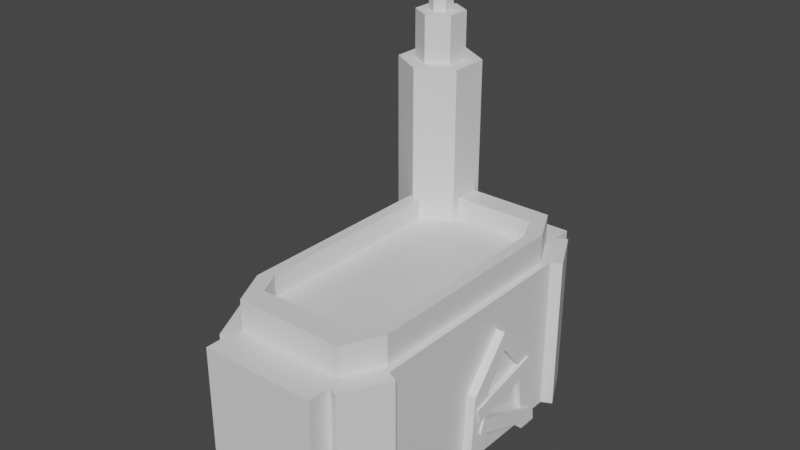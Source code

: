 # Source: untitled.blend  (saved by Blender 2.92.15; exported with 4.5.12 LTS)
import bpy
from mathutils import Matrix  # noqa: F401  (used for matrix-valued properties, if any)

bpy.ops.wm.read_factory_settings(use_empty=True)
scene = bpy.context.scene
scene.name = 'Scene'

# ---- collections
col_collection = bpy.data.collections.new('Collection'); scene.collection.children.link(col_collection)

# ---- materials (node trees are filled in below, after node groups)
mat_material = bpy.data.materials.new('Material')
mat_material.alpha_threshold = 0.0
mat_material.use_transparent_shadow = False
mat_material.line_color = (0.0, 0.0, 0.0, 1.0)

# ---- material node trees
mat_material.use_nodes = True; mat_material.node_tree.nodes.clear()
_N = mat_material.node_tree.nodes; _L = mat_material.node_tree.links
n0 = _N.new('ShaderNodeOutputMaterial'); n0.name = 'Material Output'; n0.location = (300, 300)
n1 = _N.new('ShaderNodeBsdfPrincipled'); n1.name = 'Principled BSDF'; n1.location = (10, 300)
n1.distribution = 'GGX'
n1.subsurface_method = 'BURLEY'
n1.inputs[2].default_value = 0.4
n1.inputs[3].default_value = 1.45
n1.inputs[27].default_value = (0.0, 0.0, 0.0, 1.0)
n1.inputs[28].default_value = 1.0
_L.new(n1.outputs[0], n0.inputs[0])
n0.is_active_output = True

# ---- world
world_world = bpy.data.worlds.new('World'); scene.world = world_world
world_world.use_nodes = True; world_world.node_tree.nodes.clear()
_N = world_world.node_tree.nodes; _L = world_world.node_tree.links
n0 = _N.new('ShaderNodeOutputWorld'); n0.name = 'World Output'; n0.location = (300, 300)
n1 = _N.new('ShaderNodeBackground'); n1.name = 'Background'; n1.location = (10, 300)
n1.inputs[0].default_value = (0.05088, 0.05088, 0.05088, 1.0)
_L.new(n1.outputs[0], n0.inputs[0])
n0.is_active_output = True
world_world.color = (0.05088, 0.05088, 0.05088)
world_world.use_sun_shadow = False
world_world.sun_shadow_jitter_overblur = 0.0

# ---- meshes
me_cube = bpy.data.meshes.new('Cube')
me_cube.from_pydata([(0.9139, 0.6832, 9.06), (0.6832, 0.9139, 9.06), (0.7189, 1.0, -1.0), (1.0, 0.7189, -1.0), (0.6832, -0.9139, 9.06), (0.9139, -0.6832, 9.06), (1.0, -0.7189, -1.0), (0.7189, -1.0, -1.0), (-0.6832, 0.9139, 9.06), (-0.9139, 0.6832, 9.06), (-1.0, 0.7189, -1.0), (-0.7189, 1.0, -1.0), (-0.9139, -0.6832, 9.06), (-0.6832, -0.9139, 9.06), (-0.7189, -1.0, -1.0), (-1.0, -0.7189, -1.0), (1.133, -0.7519, 9.06), (0.8519, -1.033, 9.06), (0.8519, -1.033, -1.0), (1.133, -0.7519, -1.0), (0.8465, 1.032, 9.06), (1.128, 0.7506, 9.06), (1.128, 0.7506, -1.0), (0.8465, 1.032, -1.0), (-1.08, -0.7387, -1.0), (-0.7986, -1.02, -1.0), (-0.7986, -1.02, 9.06), (-1.08, -0.7387, 9.06), (-0.7189, -1.146, -1.0), (-0.7189, -1.146, 9.06), (0.7189, -1.146, 9.06), (0.7189, -1.146, -1.0), (0.7189, 1.12, -1.0), (0.7189, 1.12, 9.06), (-0.7189, 1.12, 9.06), (-0.7189, 1.12, -1.0), (0.7189, 1.0, 9.06), (1.0, 0.7189, 9.06), (-0.7189, -1.0, 9.06), (-1.0, -0.7189, 9.06), (1.0, -0.7189, 9.06), (0.7189, -1.0, 9.06), (-1.0, 0.7189, 9.06), (-0.7189, 1.0, 9.06), (0.6242, 0.7715, 10.92), (0.7715, 0.6242, 10.92), (-0.6242, -0.7715, 10.92), (-0.7715, -0.6242, 10.92), (0.7715, -0.6242, 10.92), (0.6242, -0.7715, 10.92), (-0.7715, 0.6242, 10.92), (-0.6242, 0.7715, 10.92), (0.6832, 0.9139, 10.92), (0.9139, 0.6832, 10.92), (-0.6832, -0.9139, 10.92), (-0.9139, -0.6832, 10.92), (0.9139, -0.6832, 10.92), (0.6832, -0.9139, 10.92), (-0.9139, 0.6832, 10.92), (-0.6832, 0.9139, 10.92), (0.6242, 0.7715, 9.536), (0.7715, 0.6242, 9.536), (-0.6242, -0.7715, 9.536), (-0.7715, -0.6242, 9.536), (0.7715, -0.6242, 9.536), (0.6242, -0.7715, 9.536), (-0.7715, 0.6242, 9.536), (-0.6242, 0.7715, 9.536)], [], [(10, 11, 2, 3, 6, 7, 14, 15), (15, 39, 42, 10), (38, 14, 28, 29), (13, 4, 57, 54), (3, 37, 40, 6), (2, 36, 20, 23), (14, 38, 26, 25), (7, 6, 19, 18), (43, 11, 10, 42), (2, 11, 35, 32), (17, 18, 19, 16), (40, 41, 17, 16), (6, 40, 16, 19), (41, 7, 18, 17), (21, 22, 23, 20), (37, 3, 22, 21), (3, 2, 23, 22), (36, 37, 21, 20), (25, 26, 27, 24), (38, 39, 27, 26), (15, 14, 25, 24), (39, 15, 24, 27), (31, 30, 29, 28), (14, 7, 31, 28), (41, 38, 29, 30), (7, 41, 30, 31), (35, 34, 33, 32), (36, 2, 32, 33), (43, 36, 33, 34), (11, 43, 34, 35), (1, 0, 37, 36), (13, 12, 39, 38), (5, 4, 41, 40), (9, 8, 43, 42), (8, 1, 36, 43), (0, 5, 40, 37), (12, 9, 42, 39), (4, 13, 38, 41), (50, 47, 63, 66), (5, 0, 53, 56), (8, 9, 58, 59), (12, 13, 54, 55), (9, 12, 55, 58), (1, 8, 59, 52), (4, 5, 56, 57), (0, 1, 52, 53), (44, 45, 53, 52), (46, 47, 55, 54), (48, 49, 57, 56), (50, 51, 59, 58), (51, 44, 52, 59), (45, 48, 56, 53), (47, 50, 58, 55), (49, 46, 54, 57), (61, 60, 67, 66, 63, 62, 65, 64), (44, 51, 67, 60), (49, 48, 64, 65), (45, 44, 60, 61), (46, 49, 65, 62), (48, 45, 61, 64), (51, 50, 66, 67), (47, 46, 62, 63)])
_uv = me_cube.uv_layers.new(name='UVMap')
_uv.uv.foreach_set('vector', [0.125, 0.5351, 0.1601, 0.5, 0.3399, 0.5, 0.375, 0.5351, 0.375, 0.7149, 0.3399, 0.75, 0.1601, 0.75, 0.125, 0.7149, 0.375, 0.03514, 0.625, 0.03514, 0.625, 0.2149, 0.375, 0.2149, 0.625, 0.9649, 0.375, 0.9649, 0.375, 0.9649, 0.625, 0.9649, 0.8354, 0.7392, 0.6646, 0.7392, 0.6646, 0.7392, 0.8354, 0.7392, 0.375, 0.5351, 0.625, 0.5351, 0.625, 0.7149, 0.375, 0.7149, 0.375, 0.4649, 0.625, 0.4649, 0.625, 0.4649, 0.375, 0.4649, 0.375, 0.9649, 0.625, 0.9649, 0.625, 0.9649, 0.375, 0.9649, 0.3399, 0.75, 0.375, 0.7149, 0.375, 0.7149, 0.3399, 0.75, 0.625, 0.2851, 0.375, 0.2851, 0.375, 0.2149, 0.625, 0.2149, 0.3399, 0.5, 0.1601, 0.5, 0.1601, 0.5, 0.3399, 0.5, 0.625, 0.7851, 0.375, 0.7851, 0.375, 0.7149, 0.625, 0.7149, 0.625, 0.7149, 0.6601, 0.75, 0.6601, 0.75, 0.625, 0.7149, 0.375, 0.7149, 0.625, 0.7149, 0.625, 0.7149, 0.375, 0.7149, 0.625, 0.7851, 0.375, 0.7851, 0.375, 0.7851, 0.625, 0.7851, 0.625, 0.5351, 0.375, 0.5351, 0.375, 0.4649, 0.625, 0.4649, 0.625, 0.5351, 0.375, 0.5351, 0.375, 0.5351, 0.625, 0.5351, 0.375, 0.5351, 0.3399, 0.5, 0.3399, 0.5, 0.375, 0.5351, 0.6601, 0.5, 0.625, 0.5351, 0.625, 0.5351, 0.6601, 0.5, 0.375, 0.0, 0.625, 0.0, 0.625, 0.03514, 0.375, 0.03514, 0.8399, 0.75, 0.875, 0.7149, 0.875, 0.7149, 0.8399, 0.75, 0.125, 0.7149, 0.1601, 0.75, 0.1601, 0.75, 0.125, 0.7149, 0.625, 0.03514, 0.375, 0.03514, 0.375, 0.03514, 0.625, 0.03514, 0.375, 0.7851, 0.625, 0.7851, 0.625, 0.9649, 0.375, 0.9649, 0.1601, 0.75, 0.3399, 0.75, 0.3399, 0.75, 0.1601, 0.75, 0.6601, 0.75, 0.8399, 0.75, 0.8399, 0.75, 0.6601, 0.75, 0.375, 0.7851, 0.625, 0.7851, 0.625, 0.7851, 0.375, 0.7851, 0.375, 0.2851, 0.625, 0.2851, 0.625, 0.4649, 0.375, 0.4649, 0.625, 0.4649, 0.375, 0.4649, 0.375, 0.4649, 0.625, 0.4649, 0.8399, 0.5, 0.6601, 0.5, 0.6601, 0.5, 0.8399, 0.5, 0.375, 0.2851, 0.625, 0.2851, 0.625, 0.2851, 0.375, 0.2851, 0.6646, 0.5108, 0.6358, 0.5396, 0.625, 0.5351, 0.6601, 0.5, 0.8354, 0.7392, 0.8642, 0.7104, 0.875, 0.7149, 0.8399, 0.75, 0.6358, 0.7104, 0.6646, 0.7392, 0.6601, 0.75, 0.625, 0.7149, 0.8642, 0.5396, 0.8354, 0.5108, 0.8399, 0.5, 0.875, 0.5351, 0.8354, 0.5108, 0.6646, 0.5108, 0.6601, 0.5, 0.8399, 0.5, 0.6358, 0.5396, 0.6358, 0.7104, 0.625, 0.7149, 0.625, 0.5351, 0.8642, 0.7104, 0.8642, 0.5396, 0.875, 0.5351, 0.875, 0.7149, 0.6646, 0.7392, 0.8354, 0.7392, 0.8399, 0.75, 0.6601, 0.75, 0.8464, 0.547, 0.8464, 0.703, 0.8464, 0.703, 0.8464, 0.547, 0.6358, 0.7104, 0.6358, 0.5396, 0.6358, 0.5396, 0.6358, 0.7104, 0.8354, 0.5108, 0.8642, 0.5396, 0.8642, 0.5396, 0.8354, 0.5108, 0.8642, 0.7104, 0.8354, 0.7392, 0.8354, 0.7392, 0.8642, 0.7104, 0.8642, 0.5396, 0.8642, 0.7104, 0.8642, 0.7104, 0.8642, 0.5396, 0.6646, 0.5108, 0.8354, 0.5108, 0.8354, 0.5108, 0.6646, 0.5108, 0.6646, 0.7392, 0.6358, 0.7104, 0.6358, 0.7104, 0.6646, 0.7392, 0.6358, 0.5396, 0.6646, 0.5108, 0.6646, 0.5108, 0.6358, 0.5396, 0.672, 0.5286, 0.6536, 0.547, 0.6358, 0.5396, 0.6646, 0.5108, 0.828, 0.7214, 0.8464, 0.703, 0.8642, 0.7104, 0.8354, 0.7392, 0.6536, 0.703, 0.672, 0.7214, 0.6646, 0.7392, 0.6358, 0.7104, 0.8464, 0.547, 0.828, 0.5286, 0.8354, 0.5108, 0.8642, 0.5396, 0.828, 0.5286, 0.672, 0.5286, 0.6646, 0.5108, 0.8354, 0.5108, 0.6536, 0.547, 0.6536, 0.703, 0.6358, 0.7104, 0.6358, 0.5396, 0.8464, 0.703, 0.8464, 0.547, 0.8642, 0.5396, 0.8642, 0.7104, 0.672, 0.7214, 0.828, 0.7214, 0.8354, 0.7392, 0.6646, 0.7392, 0.6536, 0.547, 0.672, 0.5286, 0.828, 0.5286, 0.8464, 0.547, 0.8464, 0.703, 0.828, 0.7214, 0.672, 0.7214, 0.6536, 0.703, 0.672, 0.5286, 0.828, 0.5286, 0.828, 0.5286, 0.672, 0.5286, 0.672, 0.7214, 0.6536, 0.703, 0.6536, 0.703, 0.672, 0.7214, 0.6536, 0.547, 0.672, 0.5286, 0.672, 0.5286, 0.6536, 0.547, 0.828, 0.7214, 0.672, 0.7214, 0.672, 0.7214, 0.828, 0.7214, 0.6536, 0.703, 0.6536, 0.547, 0.6536, 0.547, 0.6536, 0.703, 0.828, 0.5286, 0.8464, 0.547, 0.8464, 0.547, 0.828, 0.5286, 0.8464, 0.703, 0.828, 0.7214, 0.828, 0.7214, 0.8464, 0.703])
me_cube.materials.append(mat_material)
me_cube.use_remesh_preserve_volume = False
me_cube.use_remesh_preserve_attributes = False
me_cube.use_mirror_vertex_groups = False
me_cube.update()
me_cylinder = bpy.data.meshes.new('Cylinder')
me_cylinder.from_pydata([(0.0, 1.0, -1.0), (1.381e-08, 0.5987, 19.4), (0.866, 0.5, -1.0), (0.5185, 0.2994, 19.4), (0.866, -0.5, -1.0), (0.5185, -0.2994, 19.4), (-8.742e-08, -1.0, -1.0), (-4.6e-08, -0.5987, 19.4), (-0.866, -0.5, -1.0), (-0.5185, -0.2994, 19.4), (-0.866, 0.5, -1.0), (-0.5185, 0.2994, 19.4), (0.866, 0.5, 19.4), (0.0, 1.0, 19.4), (0.866, -0.5, 19.4), (-8.742e-08, -1.0, 19.4), (-0.866, -0.5, 19.4), (-0.866, 0.5, 19.4), (0.2494, 0.144, 22.38), (-2.091e-07, 0.2879, 22.38), (0.2494, -0.144, 22.38), (-2.368e-07, -0.2879, 22.38), (-0.2494, -0.144, 22.38), (-0.2494, 0.144, 22.38), (0.5185, 0.2994, 22.38), (-2.198e-07, 0.5987, 22.38), (0.5185, -0.2994, 22.38), (-2.796e-07, -0.5987, 22.38), (-0.5185, -0.2994, 22.38), (-0.5185, 0.2994, 22.38), (0.2494, 0.144, 26.53), (2.609e-06, 0.2879, 26.53), (0.2494, -0.144, 26.53), (2.581e-06, -0.2879, 26.53), (-0.2493, -0.144, 26.53), (-0.2493, 0.144, 26.53)], [], [(0, 13, 12, 2), (2, 12, 14, 4), (4, 14, 15, 6), (6, 15, 16, 8), (1, 11, 29, 25), (8, 16, 17, 10), (10, 17, 13, 0), (0, 2, 4, 6, 8, 10), (1, 3, 12, 13), (3, 5, 14, 12), (5, 7, 15, 14), (7, 9, 16, 15), (9, 11, 17, 16), (11, 1, 13, 17), (19, 23, 35, 31), (9, 7, 27, 28), (5, 3, 24, 26), (11, 9, 28, 29), (7, 5, 26, 27), (3, 1, 25, 24), (19, 18, 24, 25), (18, 20, 26, 24), (20, 21, 27, 26), (21, 22, 28, 27), (22, 23, 29, 28), (23, 19, 25, 29), (30, 31, 35, 34, 33, 32), (22, 21, 33, 34), (20, 18, 30, 32), (23, 22, 34, 35), (21, 20, 32, 33), (18, 19, 31, 30)])
_uv = me_cylinder.uv_layers.new(name='UVMap')
_uv.uv.foreach_set('vector', [1.0, 0.5, 1.0, 1.0, 0.8333, 1.0, 0.8333, 0.5, 0.8333, 0.5, 0.8333, 1.0, 0.6667, 1.0, 0.6667, 0.5, 0.6667, 0.5, 0.6667, 1.0, 0.5, 1.0, 0.5, 0.5, 0.5, 0.5, 0.5, 1.0, 0.3333, 1.0, 0.3333, 0.5, 0.25, 0.3937, 0.1256, 0.3218, 0.1256, 0.3218, 0.25, 0.3937, 0.3333, 0.5, 0.3333, 1.0, 0.1667, 1.0, 0.1667, 0.5, 0.1667, 0.5, 0.1667, 1.0, -8.941e-08, 1.0, -8.941e-08, 0.5, 0.75, 0.49, 0.9578, 0.37, 0.9578, 0.13, 0.75, 0.01, 0.5422, 0.13, 0.5422, 0.37, 0.25, 0.3937, 0.3744, 0.3218, 0.4578, 0.37, 0.25, 0.49, 0.3744, 0.3218, 0.3744, 0.1782, 0.4578, 0.13, 0.4578, 0.37, 0.3744, 0.1782, 0.25, 0.1063, 0.25, 0.01, 0.4578, 0.13, 0.25, 0.1063, 0.1256, 0.1782, 0.04215, 0.13, 0.25, 0.01, 0.1256, 0.1782, 0.1256, 0.3218, 0.04215, 0.37, 0.04215, 0.13, 0.1256, 0.3218, 0.25, 0.3937, 0.25, 0.49, 0.04215, 0.37, 0.25, 0.3191, 0.1902, 0.2846, 0.1902, 0.2846, 0.25, 0.3191, 0.1256, 0.1782, 0.25, 0.1063, 0.25, 0.1063, 0.1256, 0.1782, 0.3744, 0.1782, 0.3744, 0.3218, 0.3744, 0.3218, 0.3744, 0.1782, 0.1256, 0.3218, 0.1256, 0.1782, 0.1256, 0.1782, 0.1256, 0.3218, 0.25, 0.1063, 0.3744, 0.1782, 0.3744, 0.1782, 0.25, 0.1063, 0.3744, 0.3218, 0.25, 0.3937, 0.25, 0.3937, 0.3744, 0.3218, 0.25, 0.3191, 0.3098, 0.2846, 0.3744, 0.3218, 0.25, 0.3937, 0.3098, 0.2846, 0.3098, 0.2154, 0.3744, 0.1782, 0.3744, 0.3218, 0.3098, 0.2154, 0.25, 0.1809, 0.25, 0.1063, 0.3744, 0.1782, 0.25, 0.1809, 0.1902, 0.2154, 0.1256, 0.1782, 0.25, 0.1063, 0.1902, 0.2154, 0.1902, 0.2846, 0.1256, 0.3218, 0.1256, 0.1782, 0.1902, 0.2846, 0.25, 0.3191, 0.25, 0.3937, 0.1256, 0.3218, 0.3098, 0.2846, 0.25, 0.3191, 0.1902, 0.2846, 0.1902, 0.2154, 0.25, 0.1809, 0.3098, 0.2154, 0.1902, 0.2154, 0.25, 0.1809, 0.25, 0.1809, 0.1902, 0.2154, 0.3098, 0.2154, 0.3098, 0.2846, 0.3098, 0.2846, 0.3098, 0.2154, 0.1902, 0.2846, 0.1902, 0.2154, 0.1902, 0.2154, 0.1902, 0.2846, 0.25, 0.1809, 0.3098, 0.2154, 0.3098, 0.2154, 0.25, 0.1809, 0.3098, 0.2846, 0.25, 0.3191, 0.25, 0.3191, 0.3098, 0.2846])
me_cylinder.use_remesh_fix_poles = True
me_cylinder.use_remesh_preserve_attributes = False
me_cylinder.use_mirror_vertex_groups = False
me_cylinder.update()
me_cube_001 = bpy.data.meshes.new('Cube.001')
me_cube_001.from_pydata([(-1.0, -1.0, -1.0), (-1.0, -1.959, 6.531), (-1.0, 1.0, -1.0), (-1.0, 0.04053, 6.531), (1.0, -1.0, -1.0), (1.0, -1.959, 6.531), (1.0, 1.0, -1.0), (1.0, 0.04053, 6.531), (-1.0, -4.418, 9.604), (-1.0, -4.593, 11.6), (1.0, -4.593, 11.6), (1.0, -4.418, 9.604), (-1.0, -6.694, 6.613), (-1.0, -8.689, 6.758), (1.0, -8.689, 6.758), (1.0, -6.694, 6.613), (-1.0, -7.25, -1.001), (-1.0, -9.25, -1.009), (1.0, -9.25, -1.009), (1.0, -7.25, -1.001)], [], [(0, 1, 3, 2), (2, 3, 7, 6), (6, 7, 5, 4), (4, 5, 1, 0), (2, 6, 4, 0), (7, 3, 9, 10), (11, 10, 14, 15), (5, 7, 10, 11), (3, 1, 8, 9), (1, 5, 11, 8), (12, 15, 19, 16), (9, 8, 12, 13), (8, 11, 15, 12), (10, 9, 13, 14), (18, 17, 16, 19), (14, 13, 17, 18), (15, 14, 18, 19), (13, 12, 16, 17)])
_uv = me_cube_001.uv_layers.new(name='UVMap')
_uv.uv.foreach_set('vector', [0.375, 0.0, 0.625, 0.0, 0.625, 0.25, 0.375, 0.25, 0.375, 0.25, 0.625, 0.25, 0.625, 0.5, 0.375, 0.5, 0.375, 0.5, 0.625, 0.5, 0.625, 0.75, 0.375, 0.75, 0.375, 0.75, 0.625, 0.75, 0.625, 1.0, 0.375, 1.0, 0.125, 0.5, 0.375, 0.5, 0.375, 0.75, 0.125, 0.75, 0.625, 0.5, 0.625, 0.25, 0.625, 0.25, 0.625, 0.5, 0.625, 0.75, 0.625, 0.5, 0.625, 0.5, 0.625, 0.75, 0.625, 0.75, 0.625, 0.5, 0.625, 0.5, 0.625, 0.75, 0.625, 0.25, 0.625, 0.0, 0.625, 0.0, 0.625, 0.25, 0.625, 1.0, 0.625, 0.75, 0.625, 0.75, 0.625, 1.0, 0.625, 1.0, 0.625, 0.75, 0.625, 0.75, 0.625, 1.0, 0.625, 0.25, 0.625, 0.0, 0.625, 0.0, 0.625, 0.25, 0.625, 1.0, 0.625, 0.75, 0.625, 0.75, 0.625, 1.0, 0.625, 0.5, 0.625, 0.25, 0.625, 0.25, 0.625, 0.5, 0.625, 0.5, 0.875, 0.5, 0.875, 0.75, 0.625, 0.75, 0.625, 0.5, 0.625, 0.25, 0.625, 0.25, 0.625, 0.5, 0.625, 0.75, 0.625, 0.5, 0.625, 0.5, 0.625, 0.75, 0.625, 0.25, 0.625, 0.0, 0.625, 0.0, 0.625, 0.25])
me_cube_001.use_remesh_fix_poles = True
me_cube_001.use_remesh_preserve_attributes = False
me_cube_001.use_mirror_vertex_groups = False
me_cube_001.update()
me_plane = bpy.data.meshes.new('Plane')
me_plane.from_pydata([(-3.7, -1.546, -0.3329), (1.0, -2.344, 0.0), (-3.612, 2.062, -0.3221), (1.043, 2.74, 0.005294), (-6.053, 0.14, -0.6229)], [], [(0, 1, 3, 2, 4)])
_uv = me_plane.uv_layers.new(name='UVMap')
_uv.uv.foreach_set('vector', [0.0, 0.0, 1.0, 0.0, 1.0, 1.0, 0.0, 1.0, 0.0, 0.5])
me_plane.use_remesh_fix_poles = True
me_plane.use_remesh_preserve_attributes = False
me_plane.use_mirror_vertex_groups = False
me_plane.update()
me_cube_002 = bpy.data.meshes.new('Cube.002')
me_cube_002.from_pydata([(-1.0, -1.0, -1.0), (-1.0, -1.0, 1.0), (-1.0, 1.0, -1.0), (-1.0, 1.0, 1.0), (1.0, -1.0, -1.0), (1.0, -1.0, 1.0), (1.0, 1.0, -1.0), (1.0, 1.0, 1.0)], [], [(0, 1, 3, 2), (2, 3, 7, 6), (6, 7, 5, 4), (4, 5, 1, 0), (2, 6, 4, 0), (7, 3, 1, 5)])
_uv = me_cube_002.uv_layers.new(name='UVMap')
_uv.uv.foreach_set('vector', [0.375, 0.0, 0.625, 0.0, 0.625, 0.25, 0.375, 0.25, 0.375, 0.25, 0.625, 0.25, 0.625, 0.5, 0.375, 0.5, 0.375, 0.5, 0.625, 0.5, 0.625, 0.75, 0.375, 0.75, 0.375, 0.75, 0.625, 0.75, 0.625, 1.0, 0.375, 1.0, 0.125, 0.5, 0.375, 0.5, 0.375, 0.75, 0.125, 0.75, 0.625, 0.5, 0.875, 0.5, 0.875, 0.75, 0.625, 0.75])
me_cube_002.use_remesh_fix_poles = True
me_cube_002.use_remesh_preserve_attributes = False
me_cube_002.use_mirror_vertex_groups = False
me_cube_002.update()
me_cube_003 = bpy.data.meshes.new('Cube.003')
me_cube_003.from_pydata([(-1.0, -1.0, -1.0), (-1.0, -1.0, 1.0), (-1.0, 1.0, -1.0), (-1.0, 1.0, 1.0), (1.0, -1.0, -1.0), (1.0, -1.0, 1.0), (1.0, 1.0, -1.0), (1.0, 1.0, 1.0)], [], [(0, 1, 3, 2), (2, 3, 7, 6), (6, 7, 5, 4), (4, 5, 1, 0), (2, 6, 4, 0), (7, 3, 1, 5)])
_uv = me_cube_003.uv_layers.new(name='UVMap')
_uv.uv.foreach_set('vector', [0.375, 0.0, 0.625, 0.0, 0.625, 0.25, 0.375, 0.25, 0.375, 0.25, 0.625, 0.25, 0.625, 0.5, 0.375, 0.5, 0.375, 0.5, 0.625, 0.5, 0.625, 0.75, 0.375, 0.75, 0.375, 0.75, 0.625, 0.75, 0.625, 1.0, 0.375, 1.0, 0.125, 0.5, 0.375, 0.5, 0.375, 0.75, 0.125, 0.75, 0.625, 0.5, 0.875, 0.5, 0.875, 0.75, 0.625, 0.75])
me_cube_003.use_remesh_fix_poles = True
me_cube_003.use_remesh_preserve_attributes = False
me_cube_003.use_mirror_vertex_groups = False
me_cube_003.update()

# ---- objects
ob_cube = bpy.data.objects.new('Cube', me_cube)
ob_cylinder = bpy.data.objects.new('Cylinder', me_cylinder)
ob_cube_001 = bpy.data.objects.new('Cube.001', me_cube_001)
ob_plane = bpy.data.objects.new('Plane', me_plane)
ob_cube_002 = bpy.data.objects.new('Cube.002', me_cube_002)
ob_cube_003 = bpy.data.objects.new('Cube.003', me_cube_003)

# ---- transforms, parenting, visibility, modifiers, constraints
ob_cube.location = (0.0, 0.0, 0.0)
ob_cube.scale = (5.095, 10.22, 1.0)
ob_cube.lock_rotations_4d = False
ob_cube.empty_display_type = 'ARROWS'
ob_cube.lineart.crease_threshold = 0.0
ob_cylinder.location = (-4.278, 8.51, 0.0)
ob_cylinder.scale = (2.555, 2.555, 1.0)
ob_cylinder.lineart.crease_threshold = 0.0
ob_cube_001.location = (5.021, 4.966, -0.3667)
ob_cube_001.scale = (0.6384, 0.6384, 0.6384)
ob_cube_001.lineart.crease_threshold = 0.0
ob_plane.location = (5.268, 1.983, 0.0)
ob_plane.rotation_euler = (-0.0, 1.693, -0.0)
ob_plane.lineart.crease_threshold = 0.0
ob_cube_002.location = (5.598, 2.376, 0.7626)
ob_cube_002.rotation_euler = (-0.3794, -0.0, 0.0)
ob_cube_002.scale = (0.1927, 2.534, 0.4951)
ob_cube_002.lineart.crease_threshold = 0.0
ob_cube_003.location = (5.598, 2.122, 3.166)
ob_cube_003.rotation_euler = (0.2214, -0.0, 0.0)
ob_cube_003.scale = (0.1927, 2.534, 0.4951)
ob_cube_003.lineart.crease_threshold = 0.0

# ---- collection membership
col_collection.objects.link(ob_cube)
col_collection.objects.link(ob_cylinder)
col_collection.objects.link(ob_cube_001)
col_collection.objects.link(ob_plane)
col_collection.objects.link(ob_cube_002)
col_collection.objects.link(ob_cube_003)

# ---- scene / render settings (as saved in the file)
scene.frame_start = 1; scene.frame_end = 250; scene.frame_set(1)
scene.render.engine = 'BLENDER_EEVEE_NEXT'
scene.cycles.use_denoising = False
scene.cycles.samples = 128
scene.cycles.sampling_pattern = 'TABULATED_SOBOL'
scene.cycles.use_adaptive_sampling = False
scene.cycles.use_light_tree = False
scene.view_settings.view_transform = 'Filmic'
bpy.context.view_layer.update()

# ---- added for rendering (the .blend has no active camera and no usable light): camera, sun
cam_auto = bpy.data.cameras.new('AutoCamera')
cam_auto.lens = 50.0
cam_auto.sensor_width = 36.0
cam_auto.clip_end = 1000.0
ob_auto_camera = bpy.data.objects.new('AutoCamera', cam_auto)
scene.collection.objects.link(ob_auto_camera)
ob_auto_camera.location = (35.0286, -42.4537, 40.9613)
ob_auto_camera.rotation_euler = (1.09748, -7.21219e-08, 0.694738)
scene.camera = ob_auto_camera
light_auto_sun = bpy.data.lights.new('AutoSun', 'SUN')
light_auto_sun.energy = 3.0
light_auto_sun.angle = 0.0523599
ob_auto_sun = bpy.data.objects.new('AutoSun', light_auto_sun)
scene.collection.objects.link(ob_auto_sun)
ob_auto_sun.rotation_euler = (0.872665, 0.174533, 0.523599)
bpy.context.view_layer.update()
